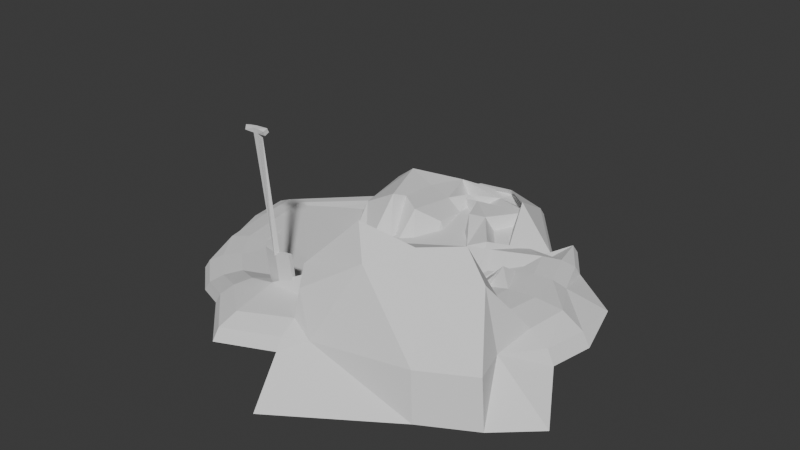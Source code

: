 # Source: roadworks.blend  (saved by Blender 4.2.66; exported with 4.5.12 LTS)
import bpy
from mathutils import Matrix  # noqa: F401  (used for matrix-valued properties, if any)

bpy.ops.wm.read_factory_settings(use_empty=True)
scene = bpy.context.scene
scene.name = 'Scene'

# ---- collections
col_collection = bpy.data.collections.new('Collection'); scene.collection.children.link(col_collection)

# ---- world
world_world = bpy.data.worlds.new('World'); scene.world = world_world
world_world.use_nodes = True; world_world.node_tree.nodes.clear()
_N = world_world.node_tree.nodes; _L = world_world.node_tree.links
n0 = _N.new('ShaderNodeOutputWorld'); n0.name = 'World Output'; n0.location = (300, 300)
n1 = _N.new('ShaderNodeBackground'); n1.name = 'Background'; n1.location = (10, 300)
n1.inputs[0].default_value = (0.05088, 0.05088, 0.05088, 1.0)
_L.new(n1.outputs[0], n0.inputs[0])
n0.is_active_output = True
world_world.color = (0.05088, 0.05088, 0.05088)
world_world.sun_shadow_jitter_overblur = 0.0

# ---- meshes
me_cube_001 = bpy.data.meshes.new('Cube.001')
me_cube_001.from_pydata([(3.607, -1.192e-07, -0.2144), (3.482, -1.192e-07, 0.01069), (3.14, 0.0, 0.2165), (2.673, 0.0, 0.25), (2.206, 0.0, 0.2165), (1.864, 0.0, 0.125), (1.871, -0.164, 0.2455), (3.471, 0.7019, 0.0), (2.771, 0.6831, 0.125), (2.563, 0.6317, 0.2165), (2.278, 0.5615, 0.25), (1.993, 0.4913, 0.2165), (1.918, 0.276, 0.3705), (1.841, 0.2572, 0.2455), (2.597, 1.363, 0.0), (2.527, 1.326, 0.125), (2.337, 1.227, 0.2165), (2.078, 1.09, 0.25), (1.572, 0.116, -0.2065), (1.515, -0.316, -0.09496), (1.445, -0.3758, -0.05898), (2.195, 1.945, 0.0), (2.136, 1.893, 0.125), (1.6, -0.06539, -0.1822), (1.629, 1.367, 0.1226), (1.291, 0.783, 0.2235), (1.263, 0.2813, -0.09496), (1.204, 0.196, -0.3009), (2.023, 1.538, -0.0405), (1.951, 1.524, 0.08749), (1.501, 0.9626, 0.07675), (1.22, 0.8354, 0.3083), (0.9373, 0.7019, 0.1998), (0.9311, 0.7626, -0.09496), (0.7538, 0.9252, -0.1465), (1.04, 2.742, 0.0), (1.012, 2.669, 0.125), (1.13, 1.922, 0.5541), (1.001, 1.689, -0.245), (0.7456, 1.448, 0.3466), (0.5568, 1.266, 0.4151), (0.4853, 1.191, -0.1989), (0.3535, 2.911, 0.0), (0.344, 2.833, 0.125), (0.4607, 2.603, 0.3199), (0.9097, 2.368, 0.1917), (1.13, 2.069, 0.3187), (0.2925, 1.848, 0.3464), (0.2322, 1.748, -0.2646), (-0.3535, 2.911, 0.0), (-0.344, 2.833, 0.125), (0.4735, 2.728, 0.1825), (0.3147, 2.48, 0.1675), (0.1966, 2.294, 0.08972), (-0.01779, 1.961, 0.2526), (-1.336, 2.69, -0.3815), (-1.204, 2.686, -0.2271), (-0.9012, 2.624, -0.1404), (-0.5086, 2.52, 0.265), (-0.1314, 2.402, -0.2388), (-0.03955, 2.042, 0.295), (0.2034, 2.246, -0.1685), (-1.465, 1.741, -0.2152), (-1.33, 1.762, 0.347), (-1.018, 1.77, 0.5879), (-0.6121, 1.76, 0.4002), (-0.222, 1.737, 0.2892), (0.04812, 1.707, 0.1182), (0.1258, 1.676, -0.06714), (-1.364, 0.782, -0.08473), (-1.231, 0.8293, 0.2446), (-0.6249, 0.7772, 0.5899), (-0.5306, 0.9934, 0.5046), (-0.1898, 0.802, 0.4424), (0.112, 1.106, 0.2), (0.187, 1.101, 0.01116), (-1.036, -0.1304, -0.5625), (-0.9125, -0.05867, -0.2492), (-0.6315, 0.08548, -0.1906), (-0.2688, 0.2634, -0.2333), (0.07835, 0.4275, -0.3658), (0.317, 0.5338, -0.5526), (0.3833, 0.5537, -0.7436), (-1.482, 1.745, -0.1552), (-1.405, 1.726, -0.03018), (-1.197, 1.674, 0.06133), (-0.9121, 1.604, 0.09482), (-0.6273, 1.534, 0.06133), (-0.4189, 1.483, -0.03018), (-0.7145, 0.09147, -0.07557), (-2.955, 0.3974, -0.2168), (-2.877, 0.3974, -0.0918), (-2.662, 0.3974, -0.0002902), (-2.369, 0.3974, 0.0332), (-2.075, 0.3974, -0.0002902), (-1.861, 0.3974, -0.0918), (-0.9333, 0.3974, -0.2168), (-2.87, -0.3044, -0.2168), (-2.794, -0.2856, -0.0918), (-2.585, -0.2343, -0.0002902), (-2.301, -0.1641, 0.0332), (-2.016, -0.09388, -0.0002902), (-1.807, -0.0425, -0.0918), (-1.731, -0.02369, -0.2168), (-2.619, -0.9655, -0.2168), (-2.55, -0.929, -0.0918), (-2.337, -1.227, 0.0474), (-2.078, -1.09, 0.08089), (-1.818, -0.9541, 0.0474), (-1.628, -0.8543, -0.04411), (-1.558, -0.8178, -0.163), (-2.195, -1.945, -0.1691), (-2.136, -1.893, -0.04411), (-1.976, -1.75, 0.0474), (-1.756, -1.556, 0.08089), (-1.537, -1.361, 0.0474), (-1.079, -0.335, -0.2252), (-1.317, -1.167, -0.163), (-1.666, -2.414, -0.1691), (-1.621, -2.349, -0.04411), (-1.499, -2.172, 0.0474), (-1.333, -1.931, 0.08089), (-0.8692, -0.8055, -0.3028), (-0.7473, -0.6288, -1.031), (-0.7026, -0.5642, -1.156), (-1.04, -2.742, 0.0), (-1.012, -2.669, 0.125), (-0.936, -2.468, 0.2165), (-0.832, -2.194, 0.25), (-0.431, -1.036, -0.1337), (-0.3549, -0.8348, -0.2252), (-0.327, -0.7613, -0.3502), (-0.3805, -3.396, -0.07219), (-0.3666, -3.282, 0.1111), (-0.3286, -2.969, 0.2453), (-0.4431, -2.169, 0.3011), (-0.2475, -2.038, 0.2165), (0.07543, -0.9408, -0.2252), (0.08491, -0.8628, -0.3502), (0.49, -3.023, -0.06547), (0.4761, -2.908, 0.1178), (0.4382, -2.596, 0.252), (0.3863, -2.169, 0.3011), (0.2475, -2.038, 0.6663), (0.2216, -1.825, 0.08021), (0.2121, -1.747, -0.7204), (0.5921, -3.604, -0.7204), (0.7748, -2.667, 0.05215), (0.4265, -2.468, 0.6663), (0.2608, -2.194, 0.8808), (0.09514, -1.92, 0.6663), (-0.02613, -1.719, 0.08021), (-0.07051, -1.645, -0.7204), (2.382, -2.414, -0.7204), (2.311, -2.349, 0.08021), (1.324, -2.172, 1.24), (1.059, -1.931, 1.707), (0.7932, -1.69, 1.24), (0.5989, -1.513, 0.648), (0.5278, -1.448, -1.093), (3.225, -1.945, -0.7204), (3.131, -1.893, 0.08021), (2.083, -1.75, 0.9853), (1.733, -1.556, 1.372), (1.383, -1.361, 1.24), (1.127, -1.219, 0.648), (1.826, -1.167, -1.093), (3.865, -1.363, -0.7204), (2.961, -1.326, 0.08021), (2.658, -1.227, 0.9853), (2.245, -1.09, 1.372), (1.831, -0.9541, 0.1754), (1.528, -0.8543, 0.01069), (1.417, -0.8178, -0.5903), (3.471, -0.7019, -0.2144), (3.35, -0.6831, 0.01069), (3.018, -0.6317, 0.1754), (2.564, -0.5615, 0.2357), (2.111, -0.4913, 0.1754), (1.779, -0.4399, 0.01069), (1.657, -0.4211, -0.2144)], [], [(7, 1, 0), (8, 2, 1), (9, 3, 2), (10, 4, 3), (4, 12, 5), (5, 13, 6), (14, 8, 7), (15, 9, 8), (9, 17, 10), (17, 11, 10), (18, 12, 11), (12, 20, 13), (21, 15, 14), (22, 16, 15), (16, 24, 17), (17, 25, 18), (18, 26, 19), (19, 27, 20), (28, 22, 21), (29, 23, 22), (23, 31, 24), (31, 25, 24), (32, 26, 25), (33, 27, 26), (35, 29, 28), (29, 37, 30), (30, 38, 31), (31, 39, 32), (32, 40, 33), (40, 34, 33), (35, 43, 36), (36, 44, 37), (37, 45, 38), (38, 46, 39), (39, 47, 40), (47, 41, 40), (49, 43, 42), (45, 52, 46), (46, 53, 47), (47, 54, 48), (49, 56, 50), (50, 57, 44), (57, 51, 44), (58, 52, 51), (52, 60, 53), (60, 54, 53), (62, 56, 55), (63, 57, 56), (64, 58, 57), (58, 66, 59), (66, 60, 59), (67, 61, 60), (62, 70, 63), (70, 64, 63), (64, 72, 65), (72, 66, 65), (66, 74, 67), (67, 75, 68), (69, 77, 70), (70, 78, 71), (71, 79, 72), (79, 73, 72), (80, 74, 73), (81, 75, 74), (83, 77, 76), (77, 85, 78), (78, 86, 79), (79, 87, 80), (80, 88, 81), (81, 89, 82), (83, 91, 84), (84, 92, 85), (85, 93, 86), (86, 94, 87), (87, 95, 88), (88, 96, 89), (97, 91, 90), (98, 92, 91), (99, 93, 92), (93, 101, 94), (101, 95, 94), (95, 103, 96), (104, 98, 97), (105, 99, 98), (99, 107, 100), (100, 108, 101), (101, 109, 102), (102, 110, 103), (104, 112, 105), (112, 106, 105), (106, 114, 107), (107, 115, 108), (115, 109, 108), (116, 110, 109), (111, 119, 112), (119, 113, 112), (120, 114, 113), (121, 115, 114), (122, 116, 115), (123, 117, 116), (125, 119, 118), (126, 120, 119), (127, 121, 120), (121, 129, 122), (122, 130, 123), (123, 131, 124), (125, 133, 126), (126, 134, 127), (127, 135, 128), (128, 136, 129), (129, 137, 130), (137, 131, 130), (139, 133, 132), (140, 134, 133), (141, 135, 134), (135, 143, 136), (136, 144, 137), (137, 145, 138), (139, 147, 140), (147, 141, 140), (148, 142, 141), (149, 143, 142), (150, 144, 143), (151, 145, 144), (153, 147, 146), (147, 155, 148), (155, 149, 148), (149, 157, 150), (150, 158, 151), (151, 159, 152), (153, 161, 154), (154, 162, 155), (155, 163, 156), (156, 164, 157), (157, 165, 158), (165, 159, 158), (160, 168, 161), (161, 169, 162), (162, 170, 163), (170, 164, 163), (171, 165, 164), (172, 166, 165), (174, 168, 167), (168, 176, 169), (169, 177, 170), (177, 171, 170), (171, 179, 172), (172, 180, 173), (174, 1, 175), (175, 2, 176), (176, 3, 177), (177, 4, 178), (178, 5, 179), (179, 6, 180), (7, 8, 1), (8, 9, 2), (9, 10, 3), (10, 11, 4), (4, 11, 12), (5, 12, 13), (14, 15, 8), (15, 16, 9), (9, 16, 17), (17, 18, 11), (18, 19, 12), (12, 19, 20), (21, 22, 15), (22, 23, 16), (16, 23, 24), (17, 24, 25), (18, 25, 26), (19, 26, 27), (28, 29, 22), (29, 30, 23), (23, 30, 31), (31, 32, 25), (32, 33, 26), (33, 34, 27), (35, 36, 29), (29, 36, 37), (30, 37, 38), (31, 38, 39), (32, 39, 40), (40, 41, 34), (35, 42, 43), (36, 43, 44), (37, 44, 45), (38, 45, 46), (39, 46, 47), (47, 48, 41), (49, 50, 43), (43, 50, 44), (44, 51, 45), (45, 51, 52), (46, 52, 53), (47, 53, 54), (49, 55, 56), (50, 56, 57), (57, 58, 51), (58, 59, 52), (52, 59, 60), (60, 61, 54), (62, 63, 56), (63, 64, 57), (64, 65, 58), (58, 65, 66), (66, 67, 60), (67, 68, 61), (62, 69, 70), (70, 71, 64), (64, 71, 72), (72, 73, 66), (66, 73, 74), (67, 74, 75), (69, 76, 77), (70, 77, 78), (71, 78, 79), (79, 80, 73), (80, 81, 74), (81, 82, 75), (83, 84, 77), (77, 84, 85), (78, 85, 86), (79, 86, 87), (80, 87, 88), (81, 88, 89), (83, 90, 91), (84, 91, 92), (85, 92, 93), (86, 93, 94), (87, 94, 95), (88, 95, 96), (97, 98, 91), (98, 99, 92), (99, 100, 93), (93, 100, 101), (101, 102, 95), (95, 102, 103), (104, 105, 98), (105, 106, 99), (99, 106, 107), (100, 107, 108), (101, 108, 109), (102, 109, 110), (104, 111, 112), (112, 113, 106), (106, 113, 114), (107, 114, 115), (115, 116, 109), (116, 117, 110), (111, 118, 119), (119, 120, 113), (120, 121, 114), (121, 122, 115), (122, 123, 116), (123, 124, 117), (125, 126, 119), (126, 127, 120), (127, 128, 121), (121, 128, 129), (122, 129, 130), (123, 130, 131), (125, 132, 133), (126, 133, 134), (127, 134, 135), (128, 135, 136), (129, 136, 137), (137, 138, 131), (139, 140, 133), (140, 141, 134), (141, 142, 135), (135, 142, 143), (136, 143, 144), (137, 144, 145), (139, 146, 147), (147, 148, 141), (148, 149, 142), (149, 150, 143), (150, 151, 144), (151, 152, 145), (153, 154, 147), (147, 154, 155), (155, 156, 149), (149, 156, 157), (150, 157, 158), (151, 158, 159), (153, 160, 161), (154, 161, 162), (155, 162, 163), (156, 163, 164), (157, 164, 165), (165, 166, 159), (160, 167, 168), (161, 168, 169), (162, 169, 170), (170, 171, 164), (171, 172, 165), (172, 173, 166), (174, 175, 168), (168, 175, 176), (169, 176, 177), (177, 178, 171), (171, 178, 179), (172, 179, 180), (174, 0, 1), (175, 1, 2), (176, 2, 3), (177, 3, 4), (178, 4, 5), (179, 5, 6)])
_uv = me_cube_001.uv_layers.new(name='UVMap')
_uv.uv.foreach_set('vector', [0.5769, 0.5, 0.5385, 0.5833, 0.5385, 0.5, 0.5769, 0.5833, 0.5385, 0.6667, 0.5385, 0.5833, 0.5769, 0.6667, 0.5385, 0.75, 0.5385, 0.6667, 0.5769, 0.75, 0.5385, 0.8333, 0.5385, 0.75, 0.5385, 0.8333, 0.5769, 0.9167, 0.5385, 0.9167, 0.5385, 0.9167, 0.5769, 1.0, 0.5385, 1.0, 0.6154, 0.5, 0.5769, 0.5833, 0.5769, 0.5, 0.6154, 0.5833, 0.5769, 0.6667, 0.5769, 0.5833, 0.5769, 0.6667, 0.6154, 0.75, 0.5769, 0.75, 0.6154, 0.75, 0.5769, 0.8333, 0.5769, 0.75, 0.6154, 0.8333, 0.5769, 0.9167, 0.5769, 0.8333, 0.5769, 0.9167, 0.6154, 1.0, 0.5769, 1.0, 0.6538, 0.5, 0.6154, 0.5833, 0.6154, 0.5, 0.6538, 0.5833, 0.6154, 0.6667, 0.6154, 0.5833, 0.6154, 0.6667, 0.6538, 0.75, 0.6154, 0.75, 0.6154, 0.75, 0.6538, 0.8333, 0.6154, 0.8333, 0.6154, 0.8333, 0.6538, 0.9167, 0.6154, 0.9167, 0.6154, 0.9167, 0.6538, 1.0, 0.6154, 1.0, 0.6923, 0.5, 0.6538, 0.5833, 0.6538, 0.5, 0.6923, 0.5833, 0.6538, 0.6667, 0.6538, 0.5833, 0.6538, 0.6667, 0.6923, 0.75, 0.6538, 0.75, 0.6923, 0.75, 0.6538, 0.8333, 0.6538, 0.75, 0.6923, 0.8333, 0.6538, 0.9167, 0.6538, 0.8333, 0.6923, 0.9167, 0.6538, 1.0, 0.6538, 0.9167, 0.7308, 0.5, 0.6923, 0.5833, 0.6923, 0.5, 0.6923, 0.5833, 0.7308, 0.6667, 0.6923, 0.6667, 0.6923, 0.6667, 0.7308, 0.75, 0.6923, 0.75, 0.6923, 0.75, 0.7308, 0.8333, 0.6923, 0.8333, 0.6923, 0.8333, 0.7308, 0.9167, 0.6923, 0.9167, 0.7308, 0.9167, 0.6923, 1.0, 0.6923, 0.9167, 0.7308, 0.5, 0.7692, 0.5833, 0.7308, 0.5833, 0.7308, 0.5833, 0.7692, 0.6667, 0.7308, 0.6667, 0.7308, 0.6667, 0.7692, 0.75, 0.7308, 0.75, 0.7308, 0.75, 0.7692, 0.8333, 0.7308, 0.8333, 0.7308, 0.8333, 0.7692, 0.9167, 0.7308, 0.9167, 0.7692, 0.9167, 0.7308, 1.0, 0.7308, 0.9167, 0.8077, 0.5, 0.7692, 0.5833, 0.7692, 0.5, 0.7692, 0.75, 0.8077, 0.8333, 0.7692, 0.8333, 0.7692, 0.8333, 0.8077, 0.9167, 0.7692, 0.9167, 0.7692, 0.9167, 0.8077, 1.0, 0.7692, 1.0, 0.8077, 0.5, 0.8462, 0.5833, 0.8077, 0.5833, 0.8077, 0.5833, 0.8462, 0.6667, 0.8077, 0.6667, 0.8462, 0.6667, 0.8077, 0.75, 0.8077, 0.6667, 0.8462, 0.75, 0.8077, 0.8333, 0.8077, 0.75, 0.8077, 0.8333, 0.8462, 0.9167, 0.8077, 0.9167, 0.8462, 0.9167, 0.8077, 1.0, 0.8077, 0.9167, 0.8846, 0.5, 0.8462, 0.5833, 0.8462, 0.5, 0.8846, 0.5833, 0.8462, 0.6667, 0.8462, 0.5833, 0.8846, 0.6667, 0.8462, 0.75, 0.8462, 0.6667, 0.8462, 0.75, 0.8846, 0.8333, 0.8462, 0.8333, 0.8846, 0.8333, 0.8462, 0.9167, 0.8462, 0.8333, 0.8846, 0.9167, 0.8462, 1.0, 0.8462, 0.9167, 0.8846, 0.5, 0.9231, 0.5833, 0.8846, 0.5833, 0.9231, 0.5833, 0.8846, 0.6667, 0.8846, 0.5833, 0.8846, 0.6667, 0.9231, 0.75, 0.8846, 0.75, 0.9231, 0.75, 0.8846, 0.8333, 0.8846, 0.75, 0.8846, 0.8333, 0.9231, 0.9167, 0.8846, 0.9167, 0.8846, 0.9167, 0.9231, 1.0, 0.8846, 1.0, 0.9231, 0.5, 0.9615, 0.5833, 0.9231, 0.5833, 0.9231, 0.5833, 0.9615, 0.6667, 0.9231, 0.6667, 0.9231, 0.6667, 0.9615, 0.75, 0.9231, 0.75, 0.9615, 0.75, 0.9231, 0.8333, 0.9231, 0.75, 0.9615, 0.8333, 0.9231, 0.9167, 0.9231, 0.8333, 0.9615, 0.9167, 0.9231, 1.0, 0.9231, 0.9167, 1.0, 0.5, 0.9615, 0.5833, 0.9615, 0.5, 0.9615, 0.5833, 1.0, 0.6667, 0.9615, 0.6667, 0.9615, 0.6667, 1.0, 0.75, 0.9615, 0.75, 0.9615, 0.75, 1.0, 0.8333, 0.9615, 0.8333, 0.9615, 0.8333, 1.0, 0.9167, 0.9615, 0.9167, 0.9615, 0.9167, 1.0, 1.0, 0.9615, 1.0, -3.331e-16, 0.5, 0.03846, 0.5833, -3.331e-16, 0.5833, -3.331e-16, 0.5833, 0.03846, 0.6667, -3.331e-16, 0.6667, -3.331e-16, 0.6667, 0.03846, 0.75, -3.331e-16, 0.75, -3.331e-16, 0.75, 0.03846, 0.8333, -3.331e-16, 0.8333, -3.331e-16, 0.8333, 0.03846, 0.9167, -3.331e-16, 0.9167, -3.331e-16, 0.9167, 0.03846, 1.0, -3.331e-16, 1.0, 0.07692, 0.5, 0.03846, 0.5833, 0.03846, 0.5, 0.07692, 0.5833, 0.03846, 0.6667, 0.03846, 0.5833, 0.07692, 0.6667, 0.03846, 0.75, 0.03846, 0.6667, 0.03846, 0.75, 0.07692, 0.8333, 0.03846, 0.8333, 0.07692, 0.8333, 0.03846, 0.9167, 0.03846, 0.8333, 0.03846, 0.9167, 0.07692, 1.0, 0.03846, 1.0, 0.1154, 0.5, 0.07692, 0.5833, 0.07692, 0.5, 0.1154, 0.5833, 0.07692, 0.6667, 0.07692, 0.5833, 0.07692, 0.6667, 0.1154, 0.75, 0.07692, 0.75, 0.07692, 0.75, 0.1154, 0.8333, 0.07692, 0.8333, 0.07692, 0.8333, 0.1154, 0.9167, 0.07692, 0.9167, 0.07692, 0.9167, 0.1154, 1.0, 0.07692, 1.0, 0.1154, 0.5, 0.1538, 0.5833, 0.1154, 0.5833, 0.1538, 0.5833, 0.1154, 0.6667, 0.1154, 0.5833, 0.1154, 0.6667, 0.1538, 0.75, 0.1154, 0.75, 0.1154, 0.75, 0.1538, 0.8333, 0.1154, 0.8333, 0.1538, 0.8333, 0.1154, 0.9167, 0.1154, 0.8333, 0.1538, 0.9167, 0.1154, 1.0, 0.1154, 0.9167, 0.1538, 0.5, 0.1923, 0.5833, 0.1538, 0.5833, 0.1923, 0.5833, 0.1538, 0.6667, 0.1538, 0.5833, 0.1923, 0.6667, 0.1538, 0.75, 0.1538, 0.6667, 0.1923, 0.75, 0.1538, 0.8333, 0.1538, 0.75, 0.1923, 0.8333, 0.1538, 0.9167, 0.1538, 0.8333, 0.1923, 0.9167, 0.1538, 1.0, 0.1538, 0.9167, 0.2308, 0.5, 0.1923, 0.5833, 0.1923, 0.5, 0.2308, 0.5833, 0.1923, 0.6667, 0.1923, 0.5833, 0.2308, 0.6667, 0.1923, 0.75, 0.1923, 0.6667, 0.1923, 0.75, 0.2308, 0.8333, 0.1923, 0.8333, 0.1923, 0.8333, 0.2308, 0.9167, 0.1923, 0.9167, 0.1923, 0.9167, 0.2308, 1.0, 0.1923, 1.0, 0.2308, 0.5, 0.2692, 0.5833, 0.2308, 0.5833, 0.2308, 0.5833, 0.2692, 0.6667, 0.2308, 0.6667, 0.2308, 0.6667, 0.2692, 0.75, 0.2308, 0.75, 0.2308, 0.75, 0.2692, 0.8333, 0.2308, 0.8333, 0.2308, 0.8333, 0.2692, 0.9167, 0.2308, 0.9167, 0.2692, 0.9167, 0.2308, 1.0, 0.2308, 0.9167, 0.3077, 0.5, 0.2692, 0.5833, 0.2692, 0.5, 0.3077, 0.5833, 0.2692, 0.6667, 0.2692, 0.5833, 0.3077, 0.6667, 0.2692, 0.75, 0.2692, 0.6667, 0.2692, 0.75, 0.3077, 0.8333, 0.2692, 0.8333, 0.2692, 0.8333, 0.3077, 0.9167, 0.2692, 0.9167, 0.2692, 0.9167, 0.3077, 1.0, 0.2692, 1.0, 0.3077, 0.5, 0.3462, 0.5833, 0.3077, 0.5833, 0.3462, 0.5833, 0.3077, 0.6667, 0.3077, 0.5833, 0.3462, 0.6667, 0.3077, 0.75, 0.3077, 0.6667, 0.3462, 0.75, 0.3077, 0.8333, 0.3077, 0.75, 0.3462, 0.8333, 0.3077, 0.9167, 0.3077, 0.8333, 0.3462, 0.9167, 0.3077, 1.0, 0.3077, 0.9167, 0.3846, 0.5, 0.3462, 0.5833, 0.3462, 0.5, 0.3462, 0.5833, 0.3846, 0.6667, 0.3462, 0.6667, 0.3846, 0.6667, 0.3462, 0.75, 0.3462, 0.6667, 0.3462, 0.75, 0.3846, 0.8333, 0.3462, 0.8333, 0.3462, 0.8333, 0.3846, 0.9167, 0.3462, 0.9167, 0.3462, 0.9167, 0.3846, 1.0, 0.3462, 1.0, 0.3846, 0.5, 0.4231, 0.5833, 0.3846, 0.5833, 0.3846, 0.5833, 0.4231, 0.6667, 0.3846, 0.6667, 0.3846, 0.6667, 0.4231, 0.75, 0.3846, 0.75, 0.3846, 0.75, 0.4231, 0.8333, 0.3846, 0.8333, 0.3846, 0.8333, 0.4231, 0.9167, 0.3846, 0.9167, 0.4231, 0.9167, 0.3846, 1.0, 0.3846, 0.9167, 0.4231, 0.5, 0.4615, 0.5833, 0.4231, 0.5833, 0.4231, 0.5833, 0.4615, 0.6667, 0.4231, 0.6667, 0.4231, 0.6667, 0.4615, 0.75, 0.4231, 0.75, 0.4615, 0.75, 0.4231, 0.8333, 0.4231, 0.75, 0.4615, 0.8333, 0.4231, 0.9167, 0.4231, 0.8333, 0.4615, 0.9167, 0.4231, 1.0, 0.4231, 0.9167, 0.5, 0.5, 0.4615, 0.5833, 0.4615, 0.5, 0.4615, 0.5833, 0.5, 0.6667, 0.4615, 0.6667, 0.4615, 0.6667, 0.5, 0.75, 0.4615, 0.75, 0.5, 0.75, 0.4615, 0.8333, 0.4615, 0.75, 0.4615, 0.8333, 0.5, 0.9167, 0.4615, 0.9167, 0.4615, 0.9167, 0.5, 1.0, 0.4615, 1.0, 0.5, 0.5, 0.5385, 0.5833, 0.5, 0.5833, 0.5, 0.5833, 0.5385, 0.6667, 0.5, 0.6667, 0.5, 0.6667, 0.5385, 0.75, 0.5, 0.75, 0.5, 0.75, 0.5385, 0.8333, 0.5, 0.8333, 0.5, 0.8333, 0.5385, 0.9167, 0.5, 0.9167, 0.5, 0.9167, 0.5385, 1.0, 0.5, 1.0, 0.5769, 0.5, 0.5769, 0.5833, 0.5385, 0.5833, 0.5769, 0.5833, 0.5769, 0.6667, 0.5385, 0.6667, 0.5769, 0.6667, 0.5769, 0.75, 0.5385, 0.75, 0.5769, 0.75, 0.5769, 0.8333, 0.5385, 0.8333, 0.5385, 0.8333, 0.5769, 0.8333, 0.5769, 0.9167, 0.5385, 0.9167, 0.5769, 0.9167, 0.5769, 1.0, 0.6154, 0.5, 0.6154, 0.5833, 0.5769, 0.5833, 0.6154, 0.5833, 0.6154, 0.6667, 0.5769, 0.6667, 0.5769, 0.6667, 0.6154, 0.6667, 0.6154, 0.75, 0.6154, 0.75, 0.6154, 0.8333, 0.5769, 0.8333, 0.6154, 0.8333, 0.6154, 0.9167, 0.5769, 0.9167, 0.5769, 0.9167, 0.6154, 0.9167, 0.6154, 1.0, 0.6538, 0.5, 0.6538, 0.5833, 0.6154, 0.5833, 0.6538, 0.5833, 0.6538, 0.6667, 0.6154, 0.6667, 0.6154, 0.6667, 0.6538, 0.6667, 0.6538, 0.75, 0.6154, 0.75, 0.6538, 0.75, 0.6538, 0.8333, 0.6154, 0.8333, 0.6538, 0.8333, 0.6538, 0.9167, 0.6154, 0.9167, 0.6538, 0.9167, 0.6538, 1.0, 0.6923, 0.5, 0.6923, 0.5833, 0.6538, 0.5833, 0.6923, 0.5833, 0.6923, 0.6667, 0.6538, 0.6667, 0.6538, 0.6667, 0.6923, 0.6667, 0.6923, 0.75, 0.6923, 0.75, 0.6923, 0.8333, 0.6538, 0.8333, 0.6923, 0.8333, 0.6923, 0.9167, 0.6538, 0.9167, 0.6923, 0.9167, 0.6923, 1.0, 0.6538, 1.0, 0.7308, 0.5, 0.7308, 0.5833, 0.6923, 0.5833, 0.6923, 0.5833, 0.7308, 0.5833, 0.7308, 0.6667, 0.6923, 0.6667, 0.7308, 0.6667, 0.7308, 0.75, 0.6923, 0.75, 0.7308, 0.75, 0.7308, 0.8333, 0.6923, 0.8333, 0.7308, 0.8333, 0.7308, 0.9167, 0.7308, 0.9167, 0.7308, 1.0, 0.6923, 1.0, 0.7308, 0.5, 0.7692, 0.5, 0.7692, 0.5833, 0.7308, 0.5833, 0.7692, 0.5833, 0.7692, 0.6667, 0.7308, 0.6667, 0.7692, 0.6667, 0.7692, 0.75, 0.7308, 0.75, 0.7692, 0.75, 0.7692, 0.8333, 0.7308, 0.8333, 0.7692, 0.8333, 0.7692, 0.9167, 0.7692, 0.9167, 0.7692, 1.0, 0.7308, 1.0, 0.8077, 0.5, 0.8077, 0.5833, 0.7692, 0.5833, 0.7692, 0.5833, 0.8077, 0.5833, 0.8077, 0.6667, 0.8077, 0.6667, 0.8077, 0.75, 0.7692, 0.75, 0.7692, 0.75, 0.8077, 0.75, 0.8077, 0.8333, 0.7692, 0.8333, 0.8077, 0.8333, 0.8077, 0.9167, 0.7692, 0.9167, 0.8077, 0.9167, 0.8077, 1.0, 0.8077, 0.5, 0.8462, 0.5, 0.8462, 0.5833, 0.8077, 0.5833, 0.8462, 0.5833, 0.8462, 0.6667, 0.8462, 0.6667, 0.8462, 0.75, 0.8077, 0.75, 0.8462, 0.75, 0.8462, 0.8333, 0.8077, 0.8333, 0.8077, 0.8333, 0.8462, 0.8333, 0.8462, 0.9167, 0.8462, 0.9167, 0.8462, 1.0, 0.8077, 1.0, 0.8846, 0.5, 0.8846, 0.5833, 0.8462, 0.5833, 0.8846, 0.5833, 0.8846, 0.6667, 0.8462, 0.6667, 0.8846, 0.6667, 0.8846, 0.75, 0.8462, 0.75, 0.8462, 0.75, 0.8846, 0.75, 0.8846, 0.8333, 0.8846, 0.8333, 0.8846, 0.9167, 0.8462, 0.9167, 0.8846, 0.9167, 0.8846, 1.0, 0.8462, 1.0, 0.8846, 0.5, 0.9231, 0.5, 0.9231, 0.5833, 0.9231, 0.5833, 0.9231, 0.6667, 0.8846, 0.6667, 0.8846, 0.6667, 0.9231, 0.6667, 0.9231, 0.75, 0.9231, 0.75, 0.9231, 0.8333, 0.8846, 0.8333, 0.8846, 0.8333, 0.9231, 0.8333, 0.9231, 0.9167, 0.8846, 0.9167, 0.9231, 0.9167, 0.9231, 1.0, 0.9231, 0.5, 0.9615, 0.5, 0.9615, 0.5833, 0.9231, 0.5833, 0.9615, 0.5833, 0.9615, 0.6667, 0.9231, 0.6667, 0.9615, 0.6667, 0.9615, 0.75, 0.9615, 0.75, 0.9615, 0.8333, 0.9231, 0.8333, 0.9615, 0.8333, 0.9615, 0.9167, 0.9231, 0.9167, 0.9615, 0.9167, 0.9615, 1.0, 0.9231, 1.0, 1.0, 0.5, 1.0, 0.5833, 0.9615, 0.5833, 0.9615, 0.5833, 1.0, 0.5833, 1.0, 0.6667, 0.9615, 0.6667, 1.0, 0.6667, 1.0, 0.75, 0.9615, 0.75, 1.0, 0.75, 1.0, 0.8333, 0.9615, 0.8333, 1.0, 0.8333, 1.0, 0.9167, 0.9615, 0.9167, 1.0, 0.9167, 1.0, 1.0, -3.331e-16, 0.5, 0.03846, 0.5, 0.03846, 0.5833, -3.331e-16, 0.5833, 0.03846, 0.5833, 0.03846, 0.6667, -3.331e-16, 0.6667, 0.03846, 0.6667, 0.03846, 0.75, -3.331e-16, 0.75, 0.03846, 0.75, 0.03846, 0.8333, -3.331e-16, 0.8333, 0.03846, 0.8333, 0.03846, 0.9167, -3.331e-16, 0.9167, 0.03846, 0.9167, 0.03846, 1.0, 0.07692, 0.5, 0.07692, 0.5833, 0.03846, 0.5833, 0.07692, 0.5833, 0.07692, 0.6667, 0.03846, 0.6667, 0.07692, 0.6667, 0.07692, 0.75, 0.03846, 0.75, 0.03846, 0.75, 0.07692, 0.75, 0.07692, 0.8333, 0.07692, 0.8333, 0.07692, 0.9167, 0.03846, 0.9167, 0.03846, 0.9167, 0.07692, 0.9167, 0.07692, 1.0, 0.1154, 0.5, 0.1154, 0.5833, 0.07692, 0.5833, 0.1154, 0.5833, 0.1154, 0.6667, 0.07692, 0.6667, 0.07692, 0.6667, 0.1154, 0.6667, 0.1154, 0.75, 0.07692, 0.75, 0.1154, 0.75, 0.1154, 0.8333, 0.07692, 0.8333, 0.1154, 0.8333, 0.1154, 0.9167, 0.07692, 0.9167, 0.1154, 0.9167, 0.1154, 1.0, 0.1154, 0.5, 0.1538, 0.5, 0.1538, 0.5833, 0.1538, 0.5833, 0.1538, 0.6667, 0.1154, 0.6667, 0.1154, 0.6667, 0.1538, 0.6667, 0.1538, 0.75, 0.1154, 0.75, 0.1538, 0.75, 0.1538, 0.8333, 0.1538, 0.8333, 0.1538, 0.9167, 0.1154, 0.9167, 0.1538, 0.9167, 0.1538, 1.0, 0.1154, 1.0, 0.1538, 0.5, 0.1923, 0.5, 0.1923, 0.5833, 0.1923, 0.5833, 0.1923, 0.6667, 0.1538, 0.6667, 0.1923, 0.6667, 0.1923, 0.75, 0.1538, 0.75, 0.1923, 0.75, 0.1923, 0.8333, 0.1538, 0.8333, 0.1923, 0.8333, 0.1923, 0.9167, 0.1538, 0.9167, 0.1923, 0.9167, 0.1923, 1.0, 0.1538, 1.0, 0.2308, 0.5, 0.2308, 0.5833, 0.1923, 0.5833, 0.2308, 0.5833, 0.2308, 0.6667, 0.1923, 0.6667, 0.2308, 0.6667, 0.2308, 0.75, 0.1923, 0.75, 0.1923, 0.75, 0.2308, 0.75, 0.2308, 0.8333, 0.1923, 0.8333, 0.2308, 0.8333, 0.2308, 0.9167, 0.1923, 0.9167, 0.2308, 0.9167, 0.2308, 1.0, 0.2308, 0.5, 0.2692, 0.5, 0.2692, 0.5833, 0.2308, 0.5833, 0.2692, 0.5833, 0.2692, 0.6667, 0.2308, 0.6667, 0.2692, 0.6667, 0.2692, 0.75, 0.2308, 0.75, 0.2692, 0.75, 0.2692, 0.8333, 0.2308, 0.8333, 0.2692, 0.8333, 0.2692, 0.9167, 0.2692, 0.9167, 0.2692, 1.0, 0.2308, 1.0, 0.3077, 0.5, 0.3077, 0.5833, 0.2692, 0.5833, 0.3077, 0.5833, 0.3077, 0.6667, 0.2692, 0.6667, 0.3077, 0.6667, 0.3077, 0.75, 0.2692, 0.75, 0.2692, 0.75, 0.3077, 0.75, 0.3077, 0.8333, 0.2692, 0.8333, 0.3077, 0.8333, 0.3077, 0.9167, 0.2692, 0.9167, 0.3077, 0.9167, 0.3077, 1.0, 0.3077, 0.5, 0.3462, 0.5, 0.3462, 0.5833, 0.3462, 0.5833, 0.3462, 0.6667, 0.3077, 0.6667, 0.3462, 0.6667, 0.3462, 0.75, 0.3077, 0.75, 0.3462, 0.75, 0.3462, 0.8333, 0.3077, 0.8333, 0.3462, 0.8333, 0.3462, 0.9167, 0.3077, 0.9167, 0.3462, 0.9167, 0.3462, 1.0, 0.3077, 1.0, 0.3846, 0.5, 0.3846, 0.5833, 0.3462, 0.5833, 0.3462, 0.5833, 0.3846, 0.5833, 0.3846, 0.6667, 0.3846, 0.6667, 0.3846, 0.75, 0.3462, 0.75, 0.3462, 0.75, 0.3846, 0.75, 0.3846, 0.8333, 0.3462, 0.8333, 0.3846, 0.8333, 0.3846, 0.9167, 0.3462, 0.9167, 0.3846, 0.9167, 0.3846, 1.0, 0.3846, 0.5, 0.4231, 0.5, 0.4231, 0.5833, 0.3846, 0.5833, 0.4231, 0.5833, 0.4231, 0.6667, 0.3846, 0.6667, 0.4231, 0.6667, 0.4231, 0.75, 0.3846, 0.75, 0.4231, 0.75, 0.4231, 0.8333, 0.3846, 0.8333, 0.4231, 0.8333, 0.4231, 0.9167, 0.4231, 0.9167, 0.4231, 1.0, 0.3846, 1.0, 0.4231, 0.5, 0.4615, 0.5, 0.4615, 0.5833, 0.4231, 0.5833, 0.4615, 0.5833, 0.4615, 0.6667, 0.4231, 0.6667, 0.4615, 0.6667, 0.4615, 0.75, 0.4615, 0.75, 0.4615, 0.8333, 0.4231, 0.8333, 0.4615, 0.8333, 0.4615, 0.9167, 0.4231, 0.9167, 0.4615, 0.9167, 0.4615, 1.0, 0.4231, 1.0, 0.5, 0.5, 0.5, 0.5833, 0.4615, 0.5833, 0.4615, 0.5833, 0.5, 0.5833, 0.5, 0.6667, 0.4615, 0.6667, 0.5, 0.6667, 0.5, 0.75, 0.5, 0.75, 0.5, 0.8333, 0.4615, 0.8333, 0.4615, 0.8333, 0.5, 0.8333, 0.5, 0.9167, 0.4615, 0.9167, 0.5, 0.9167, 0.5, 1.0, 0.5, 0.5, 0.5385, 0.5, 0.5385, 0.5833, 0.5, 0.5833, 0.5385, 0.5833, 0.5385, 0.6667, 0.5, 0.6667, 0.5385, 0.6667, 0.5385, 0.75, 0.5, 0.75, 0.5385, 0.75, 0.5385, 0.8333, 0.5, 0.8333, 0.5385, 0.8333, 0.5385, 0.9167, 0.5, 0.9167, 0.5385, 0.9167, 0.5385, 1.0])
me_cube_001.update()
me_plane_001 = bpy.data.meshes.new('Plane.001')
me_plane_001.from_pydata([(-1.862, -1.452, 0.07317), (2.073, -1.815, 0.1286), (-1.367, 1.018, 0.02484), (1.25, 2.093, 0.1286), (-2.36, 0.4055, 0.01812), (-0.2677, -2.871, 0.09743), (2.225, 0.1583, 0.0001), (0.0, 1.924, 0.1286), (0.0, 0.0, 0.003644), (0.02488, -1.435, 0.003644), (1.657, -0.002971, 0.003644), (-0.8969, -0.9619, 0.003644), (1.037, -0.9076, 0.003644), (-2.234, -0.5201, 0.02887), (1.966, 0.7265, 0.1286)], [], [(8, 3, 7), (8, 2, 4), (11, 13, 0), (12, 8, 9), (10, 3, 8), (8, 7, 2), (11, 9, 8), (12, 10, 8), (1, 10, 12), (0, 9, 11), (1, 9, 5), (11, 8, 4), (10, 6, 14, 3), (1, 6, 10), (0, 5, 9), (1, 12, 9), (11, 4, 13)])
_uv = me_plane_001.uv_layers.new(name='UVMap')
_uv.uv.foreach_set('vector', [0.5, 0.5, 1.0, 1.0, 0.5, 1.0, 0.5, 0.5, 0.0679, 0.9321, 0.0, 0.5, 0.25, 0.25, 0.0, 0.25, 0.0, 0.0, 0.75, 0.25, 0.5, 0.5, 0.5, 0.25, 0.75, 0.5, 1.0, 1.0, 0.5, 0.5, 0.5, 0.5, 0.5, 1.0, 0.0679, 0.9321, 0.25, 0.25, 0.5, 0.25, 0.5, 0.5, 0.75, 0.25, 0.75, 0.5, 0.5, 0.5, 1.0, 0.0, 0.75, 0.5, 0.75, 0.25, 0.0, 0.0, 0.5, 0.25, 0.25, 0.25, 1.0, 0.0, 0.5, 0.25, 0.5, 0.0, 0.25, 0.25, 0.5, 0.5, 0.0, 0.5, 0.75, 0.5, 1.0, 0.5, 1.0, 0.75, 1.0, 1.0, 1.0, 0.0, 1.0, 0.5, 0.75, 0.5, 0.0, 0.0, 0.5, 0.0, 0.5, 0.25, 1.0, 0.0, 0.75, 0.25, 0.5, 0.25, 0.25, 0.25, 0.0, 0.5, 0.0, 0.25])
me_plane_001.update()
me_cube_002 = bpy.data.meshes.new('Cube.002')
me_cube_002.from_pydata([(0.05434, -0.7798, 0.3105), (0.03055, -0.8185, 0.8359), (0.05689, -0.7195, 0.3151), (0.0331, -0.7582, 0.8404), (0.5465, -0.8022, 0.3312), (0.5227, -0.8409, 0.8565), (0.549, -0.7419, 0.3357), (0.5253, -0.7806, 0.8611), (0.3131, -0.7546, 0.05813), (0.2773, -0.8128, 0.8475), (0.3105, -0.815, 0.05357), (0.2748, -0.8731, 0.8429), (0.2308, -0.9405, 2.699), (0.3321, -0.8314, 0.8049), (0.2312, -1.018, 2.693), (0.2866, -0.8937, 0.7982), (0.1534, -0.9407, 2.695), (0.2695, -0.7858, 0.8054), (0.1539, -1.018, 2.69), (0.224, -0.8481, 0.7987), (0.228, -1.023, 2.764), (0.2276, -0.9457, 2.77), (0.1506, -1.023, 2.761), (0.1502, -0.9459, 2.766), (0.004882, -0.9554, 2.676), (0.00428, -1.03, 2.698), (0.002946, -0.9349, 2.744), (0.002345, -1.009, 2.767), (0.3603, -1.005, 2.69), (0.3587, -0.9326, 2.718), (0.3563, -1.03, 2.757), (0.3548, -0.9578, 2.784)], [], [(0, 1, 3, 2), (8, 9, 7, 6), (6, 7, 5, 4), (10, 11, 1, 0), (8, 6, 4, 10), (9, 3, 1, 11), (7, 9, 11, 5), (2, 8, 10, 0), (4, 5, 11, 10), (2, 3, 9, 8), (12, 13, 15, 14), (14, 15, 19, 18), (18, 19, 17, 16), (16, 17, 13, 12), (16, 12, 21, 23), (19, 15, 13, 17), (20, 22, 23, 21), (14, 18, 22, 20), (21, 12, 29, 31), (23, 22, 27, 26), (25, 24, 26, 27), (16, 23, 26, 24), (18, 16, 24, 25), (22, 18, 25, 27), (29, 28, 30, 31), (20, 21, 31, 30), (14, 20, 30, 28), (12, 14, 28, 29)])
_uv = me_cube_002.uv_layers.new(name='UVMap')
_uv.uv.foreach_set('vector', [0.375, 0.0, 0.625, 0.0, 0.625, 0.25, 0.375, 0.25, 0.375, 0.375, 0.625, 0.375, 0.625, 0.5, 0.375, 0.5, 0.375, 0.5, 0.625, 0.5, 0.625, 0.75, 0.375, 0.75, 0.375, 0.875, 0.625, 0.875, 0.625, 1.0, 0.375, 1.0, 0.25, 0.5, 0.375, 0.5, 0.375, 0.75, 0.25, 0.75, 0.75, 0.5, 0.875, 0.5, 0.875, 0.75, 0.75, 0.75, 0.625, 0.5, 0.75, 0.5, 0.75, 0.75, 0.625, 0.75, 0.125, 0.5, 0.25, 0.5, 0.25, 0.75, 0.125, 0.75, 0.375, 0.75, 0.625, 0.75, 0.625, 0.875, 0.375, 0.875, 0.375, 0.25, 0.625, 0.25, 0.625, 0.375, 0.375, 0.375, 0.375, 0.0, 0.625, 0.0, 0.625, 0.25, 0.375, 0.25, 0.375, 0.25, 0.625, 0.25, 0.625, 0.5, 0.375, 0.5, 0.375, 0.5, 0.625, 0.5, 0.625, 0.75, 0.375, 0.75, 0.375, 0.75, 0.625, 0.75, 0.625, 1.0, 0.375, 1.0, 0.375, 0.75, 0.375, 1.0, 0.375, 1.0, 0.375, 0.75, 0.625, 0.5, 0.875, 0.5, 0.875, 0.75, 0.625, 0.75, 0.125, 0.5, 0.375, 0.5, 0.375, 0.75, 0.125, 0.75, 0.375, 0.25, 0.375, 0.5, 0.375, 0.5, 0.375, 0.25, 0.375, 1.0, 0.375, 1.0, 0.375, 1.0, 0.375, 1.0, 0.375, 0.75, 0.375, 0.5, 0.375, 0.5, 0.375, 0.75, 0.375, 0.5, 0.375, 0.75, 0.375, 0.75, 0.375, 0.5, 0.375, 0.75, 0.375, 0.75, 0.375, 0.75, 0.375, 0.75, 0.375, 0.5, 0.375, 0.75, 0.375, 0.75, 0.375, 0.5, 0.375, 0.5, 0.375, 0.5, 0.375, 0.5, 0.375, 0.5, 0.375, 0.0, 0.375, 0.25, 0.375, 0.25, 0.375, 0.0, 0.125, 0.5, 0.125, 0.75, 0.125, 0.75, 0.125, 0.5, 0.375, 0.25, 0.375, 0.25, 0.375, 0.25, 0.375, 0.25, 0.375, 0.0, 0.375, 0.25, 0.375, 0.25, 0.375, 0.0])
me_cube_002.update()

# ---- objects
ob_cube = bpy.data.objects.new('Cube', me_cube_001)
ob_plane_001 = bpy.data.objects.new('Plane.001', me_plane_001)
ob_cube_001 = bpy.data.objects.new('Cube.001', me_cube_002)

# ---- transforms, parenting, visibility, modifiers, constraints
ob_cube.location = (0.0, 0.0, 0.0)
ob_plane_001.location = (0.0, 0.0, 0.0)
ob_cube_001.location = (-0.6068, -1.305, 3.099e-05)

# ---- collection membership
col_collection.objects.link(ob_cube)
col_collection.objects.link(ob_plane_001)
col_collection.objects.link(ob_cube_001)

# ---- scene / render settings (as saved in the file)
scene.frame_start = 1; scene.frame_end = 250; scene.frame_set(1)
scene.render.engine = 'BLENDER_EEVEE_NEXT'
bpy.context.view_layer.update()

# ---- added for rendering (the .blend has no active camera and no usable light): camera, sun
cam_auto = bpy.data.cameras.new('AutoCamera')
cam_auto.lens = 50.0
cam_auto.sensor_width = 36.0
cam_auto.clip_end = 1000.0
ob_auto_camera = bpy.data.objects.new('AutoCamera', cam_auto)
scene.collection.objects.link(ob_auto_camera)
ob_auto_camera.location = (9.91226, -11.6951, 8.3803)
ob_auto_camera.rotation_euler = (1.09748, -7.21219e-08, 0.694738)
scene.camera = ob_auto_camera
light_auto_sun = bpy.data.lights.new('AutoSun', 'SUN')
light_auto_sun.energy = 3.0
light_auto_sun.angle = 0.0523599
ob_auto_sun = bpy.data.objects.new('AutoSun', light_auto_sun)
scene.collection.objects.link(ob_auto_sun)
ob_auto_sun.rotation_euler = (0.872665, 0.174533, 0.523599)
bpy.context.view_layer.update()
